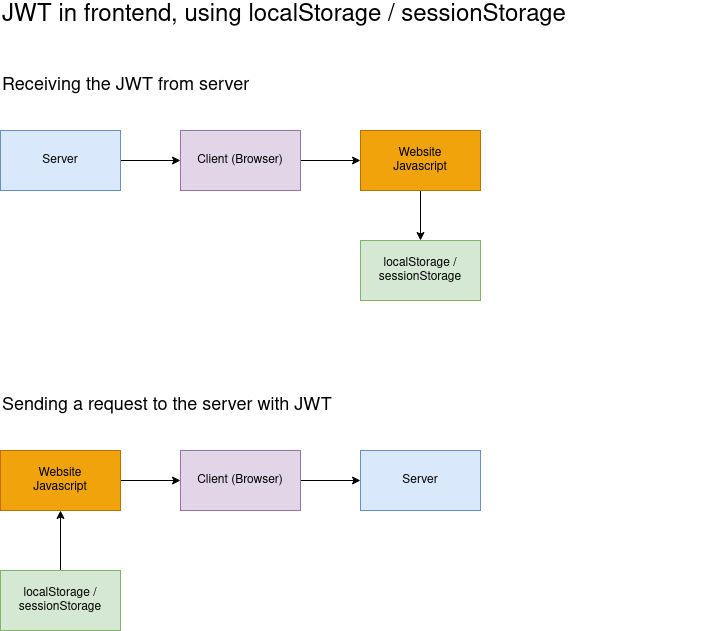

The diagram above was exported from draw.io. Its source (the exported page's mxGraphModel, read from the mxfile embedded in the PNG):
<mxGraphModel dx="942" dy="601" grid="1" gridSize="10" guides="1" tooltips="1" connect="1" arrows="1" fold="1" page="1" pageScale="1" pageWidth="4681" pageHeight="3300" math="0" shadow="0">
  <root>
    <mxCell id="0" />
    <mxCell id="1" parent="0" />
    <mxCell id="A_BQk3fBWczwQsaAjPqs-6" style="edgeStyle=orthogonalEdgeStyle;rounded=0;orthogonalLoop=1;jettySize=auto;html=1;fontSize=12;fontColor=#000000;" parent="1" source="A_BQk3fBWczwQsaAjPqs-2" target="A_BQk3fBWczwQsaAjPqs-3" edge="1">
      <mxGeometry relative="1" as="geometry" />
    </mxCell>
    <mxCell id="A_BQk3fBWczwQsaAjPqs-2" value="Server" style="rounded=0;whiteSpace=wrap;html=1;fontSize=12;fillColor=#dae8fc;strokeColor=#6c8ebf;" parent="1" vertex="1">
      <mxGeometry x="40" y="140" width="120" height="60" as="geometry" />
    </mxCell>
    <mxCell id="A_BQk3fBWczwQsaAjPqs-7" style="edgeStyle=orthogonalEdgeStyle;rounded=0;orthogonalLoop=1;jettySize=auto;html=1;entryX=0;entryY=0.5;entryDx=0;entryDy=0;fontSize=12;fontColor=#000000;" parent="1" source="A_BQk3fBWczwQsaAjPqs-3" target="A_BQk3fBWczwQsaAjPqs-4" edge="1">
      <mxGeometry relative="1" as="geometry" />
    </mxCell>
    <mxCell id="A_BQk3fBWczwQsaAjPqs-3" value="Client (Browser)" style="rounded=0;whiteSpace=wrap;html=1;fontSize=12;fillColor=#e1d5e7;strokeColor=#9673a6;" parent="1" vertex="1">
      <mxGeometry x="220" y="140" width="120" height="60" as="geometry" />
    </mxCell>
    <mxCell id="A_BQk3fBWczwQsaAjPqs-19" style="edgeStyle=orthogonalEdgeStyle;rounded=0;orthogonalLoop=1;jettySize=auto;html=1;fontSize=12;fontColor=#000000;" parent="1" source="A_BQk3fBWczwQsaAjPqs-4" target="A_BQk3fBWczwQsaAjPqs-8" edge="1">
      <mxGeometry relative="1" as="geometry" />
    </mxCell>
    <mxCell id="A_BQk3fBWczwQsaAjPqs-4" value="Website&lt;br&gt;Javascript" style="rounded=0;whiteSpace=wrap;html=1;fontSize=12;fontColor=#000000;fillColor=#f0a30a;strokeColor=#BD7000;" parent="1" vertex="1">
      <mxGeometry x="400" y="140" width="120" height="60" as="geometry" />
    </mxCell>
    <mxCell id="A_BQk3fBWczwQsaAjPqs-5" value="&lt;font style=&quot;font-size: 24px;&quot;&gt;JWT in frontend, using localStorage / sessionStorage&lt;/font&gt;" style="text;html=1;strokeColor=none;fillColor=none;align=left;verticalAlign=middle;whiteSpace=wrap;rounded=0;fontSize=12;fontColor=#000000;" parent="1" vertex="1">
      <mxGeometry x="40" y="10" width="700" height="30" as="geometry" />
    </mxCell>
    <mxCell id="A_BQk3fBWczwQsaAjPqs-8" value="localStorage /&lt;br&gt;sessionStorage" style="rounded=0;whiteSpace=wrap;html=1;fontSize=12;fillColor=#d5e8d4;strokeColor=#82b366;" parent="1" vertex="1">
      <mxGeometry x="400" y="250" width="120" height="60" as="geometry" />
    </mxCell>
    <mxCell id="A_BQk3fBWczwQsaAjPqs-10" value="Receiving the JWT from server" style="text;html=1;strokeColor=none;fillColor=none;align=left;verticalAlign=middle;whiteSpace=wrap;rounded=0;fontSize=18;fontColor=#000000;" parent="1" vertex="1">
      <mxGeometry x="40" y="80" width="340" height="30" as="geometry" />
    </mxCell>
    <mxCell id="A_BQk3fBWczwQsaAjPqs-11" value="Sending a request to the server with JWT" style="text;html=1;strokeColor=none;fillColor=none;align=left;verticalAlign=middle;whiteSpace=wrap;rounded=0;fontSize=18;fontColor=#000000;" parent="1" vertex="1">
      <mxGeometry x="40" y="400" width="340" height="30" as="geometry" />
    </mxCell>
    <mxCell id="A_BQk3fBWczwQsaAjPqs-26" style="edgeStyle=orthogonalEdgeStyle;rounded=0;orthogonalLoop=1;jettySize=auto;html=1;entryX=0;entryY=0.5;entryDx=0;entryDy=0;fontSize=12;fontColor=#000000;" parent="1" source="A_BQk3fBWczwQsaAjPqs-20" target="A_BQk3fBWczwQsaAjPqs-25" edge="1">
      <mxGeometry relative="1" as="geometry" />
    </mxCell>
    <mxCell id="A_BQk3fBWczwQsaAjPqs-20" value="Website&lt;br&gt;Javascript" style="rounded=0;whiteSpace=wrap;html=1;fontSize=12;fontColor=#000000;fillColor=#f0a30a;strokeColor=#BD7000;" parent="1" vertex="1">
      <mxGeometry x="40" y="460" width="120" height="60" as="geometry" />
    </mxCell>
    <mxCell id="A_BQk3fBWczwQsaAjPqs-22" style="edgeStyle=orthogonalEdgeStyle;rounded=0;orthogonalLoop=1;jettySize=auto;html=1;entryX=0.5;entryY=1;entryDx=0;entryDy=0;fontSize=12;fontColor=#000000;" parent="1" source="A_BQk3fBWczwQsaAjPqs-21" target="A_BQk3fBWczwQsaAjPqs-20" edge="1">
      <mxGeometry relative="1" as="geometry" />
    </mxCell>
    <mxCell id="A_BQk3fBWczwQsaAjPqs-21" value="localStorage /&lt;br&gt;sessionStorage" style="rounded=0;whiteSpace=wrap;html=1;fontSize=12;fillColor=#d5e8d4;strokeColor=#82b366;" parent="1" vertex="1">
      <mxGeometry x="40" y="580" width="120" height="60" as="geometry" />
    </mxCell>
    <mxCell id="A_BQk3fBWczwQsaAjPqs-23" value="Server" style="rounded=0;whiteSpace=wrap;html=1;fontSize=12;fillColor=#dae8fc;strokeColor=#6c8ebf;" parent="1" vertex="1">
      <mxGeometry x="400" y="460" width="120" height="60" as="geometry" />
    </mxCell>
    <mxCell id="A_BQk3fBWczwQsaAjPqs-27" style="edgeStyle=orthogonalEdgeStyle;rounded=0;orthogonalLoop=1;jettySize=auto;html=1;entryX=0;entryY=0.5;entryDx=0;entryDy=0;fontSize=12;fontColor=#000000;" parent="1" source="A_BQk3fBWczwQsaAjPqs-25" target="A_BQk3fBWczwQsaAjPqs-23" edge="1">
      <mxGeometry relative="1" as="geometry" />
    </mxCell>
    <mxCell id="A_BQk3fBWczwQsaAjPqs-25" value="Client (Browser)" style="rounded=0;whiteSpace=wrap;html=1;fontSize=12;fillColor=#e1d5e7;strokeColor=#9673a6;" parent="1" vertex="1">
      <mxGeometry x="220" y="460" width="120" height="60" as="geometry" />
    </mxCell>
  </root>
</mxGraphModel>